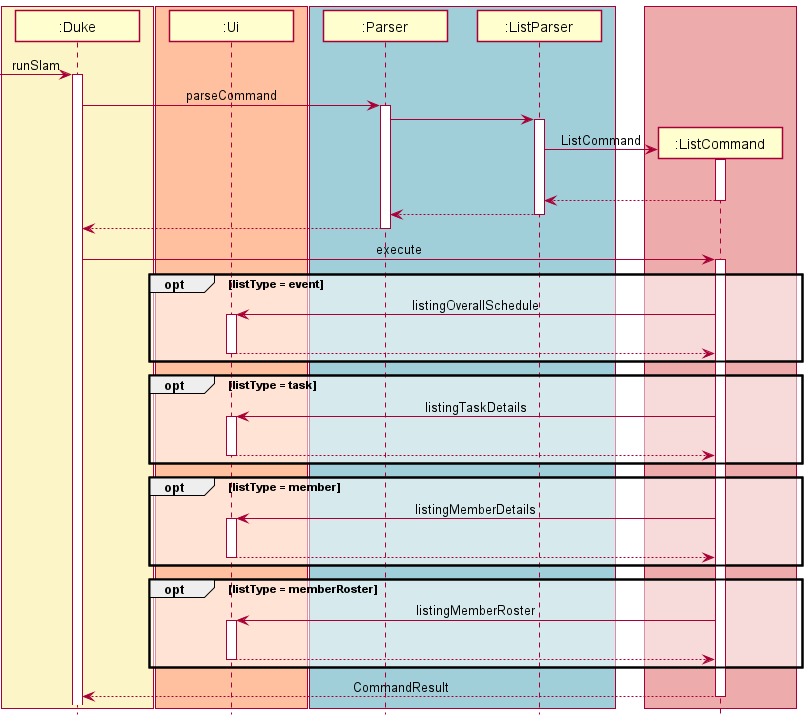

The diagram above was rendered by PlantUML. Its source (embedded in the PNG):
@startuml
!include style.puml

box DUKE_COLOR
Participant ":Duke" as Duke
end box
box UI_COLOR
Participant ":Ui" as Ui
end box
box BLUE_COLOR
Participant ":Parser" as Parser
Participant ":ListParser" as ListParser
end box
->Duke: runSlam
activate Duke

Duke -> Parser : parseCommand
activate Parser


Parser -> ListParser:
activate ListParser

box LOGIC_COLOR
create ":ListCommand" as ListCommand
end box

ListParser -> ListCommand : ListCommand
activate ListCommand
|||
return
return
return


Duke -> ListCommand : execute
activate ListCommand
opt listType = event
  ListCommand -> Ui: listingOverallSchedule
  activate Ui
  |||
  return
end
opt listType = task
  ListCommand -> Ui: listingTaskDetails
  activate Ui
  |||
  return
end
opt listType = member
  ListCommand -> Ui: listingMemberDetails
  activate Ui
  |||
  return
end
opt listType = memberRoster
  ListCommand -> Ui: listingMemberRoster
  activate Ui
  |||
  return
end

ListCommand --> Duke : CommandResult
deactivate

@enduml